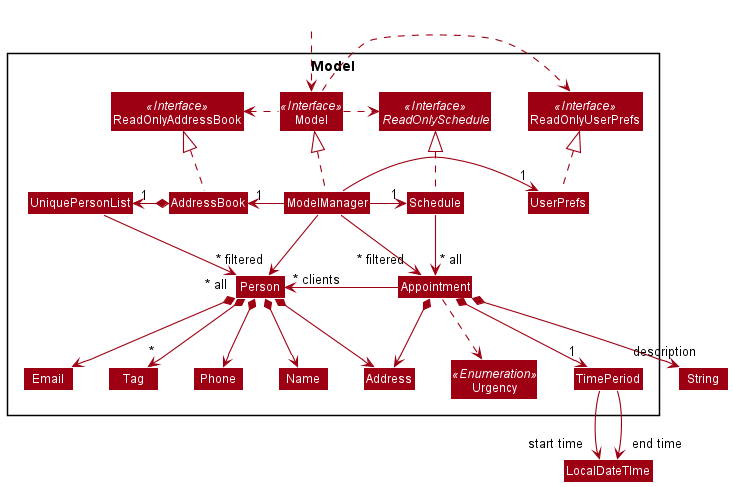

The diagram above was rendered by PlantUML. Its source (embedded in the PNG):
@startuml
!include style.puml
skinparam arrowThickness 1.1
skinparam arrowColor MODEL_COLOR
skinparam classBackgroundColor MODEL_COLOR

Package Model <<Rectangle>>{
Interface ReadOnlyAddressBook <<Interface>>
Interface ReadOnlySchedule <<Interface>>
Interface ReadOnlyUserPrefs <<Interface>>
Interface Model <<Interface>>
Class AddressBook
Class ReadOnlyAddressBook
Class Model
Class ModelManager
Class UserPrefs
Class ReadOnlyUserPrefs


Class UniquePersonList
Class Person
Class Address
Class Email
Class Name
Class Phone
Class Tag

Class Schedule
Class Appointment
Class TimePeriod
Class Urgency <<Enumeration>>

}

Class HiddenOutside #FFFFFF
HiddenOutside ..> Model

AddressBook .up.|> ReadOnlyAddressBook
Schedule .up.|> ReadOnlySchedule

ModelManager .up.|> Model
Model .right.> ReadOnlyUserPrefs
Model .left.> ReadOnlyAddressBook
Model .right.> ReadOnlySchedule
ModelManager -left-> "1" AddressBook
ModelManager -right-> "1" Schedule
ModelManager -right-> "1" UserPrefs
UserPrefs .up.|> ReadOnlyUserPrefs

AddressBook *-left-> "1" UniquePersonList
UniquePersonList --> "~* all" Person
Person *--> Name
Person *--> Phone
Person *--> Email
Person *--> Address
Person *--> "*" Tag

Schedule --> "~* all" Appointment
Appointment -left->"~* clients" Person
Appointment *--> Address
Appointment *--> "1" TimePeriod
Appointment *--> "description" String
Appointment ..> Urgency

TimePeriod -->"start time" LocalDateTIme
TimePeriod -->"end time" LocalDateTIme

Name -[hidden]right-> Phone
Phone -[hidden]right-> Address
Address -[hidden]right-> Email

ModelManager -->"~* filtered" Person
ModelManager -->"~* filtered" Appointment
@enduml